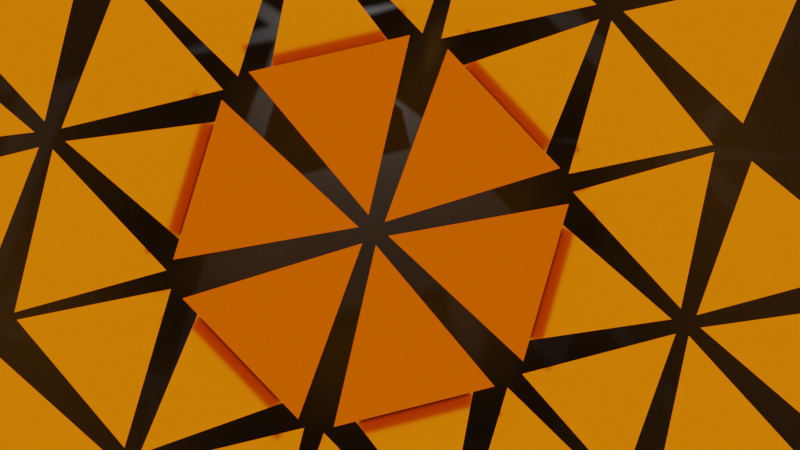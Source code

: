 # Source: Welcome_Screen.blend  (saved by Blender 2.82.7; exported with 4.5.12 LTS)
import bpy
from mathutils import Matrix  # noqa: F401  (used for matrix-valued properties, if any)

bpy.ops.wm.read_factory_settings(use_empty=True)
scene = bpy.context.scene
scene.name = 'Scene'

# ---- collections
col_collection = bpy.data.collections.new('Collection'); scene.collection.children.link(col_collection)

# ---- materials (node trees are filled in below, after node groups)
mat_material_105 = bpy.data.materials.new('Material.105')
mat_ring_1 = bpy.data.materials.new('Ring 1')
mat_emission = bpy.data.materials.new('Emission')
mat_sphere_mat_005 = bpy.data.materials.new('Sphere Mat.005')

# ---- material node trees
mat_material_105.use_nodes = True; mat_material_105.node_tree.nodes.clear()
_N = mat_material_105.node_tree.nodes; _L = mat_material_105.node_tree.links
n0 = _N.new('ShaderNodeOutputMaterial'); n0.name = 'Material Output'; n0.location = (300, 300)
n1 = _N.new('ShaderNodeBsdfPrincipled'); n1.name = 'Principled BSDF'; n1.location = (10, 300)
n1.distribution = 'GGX'
n1.subsurface_method = 'BURLEY'
n1.inputs[0].default_value = (0.01521, 0.01521, 0.01521, 1.0)
n1.inputs[3].default_value = 1.45
n1.inputs[27].default_value = (0.0, 0.0, 0.0, 1.0)
n1.inputs[28].default_value = 1.0
_L.new(n1.outputs[0], n0.inputs[0])
n0.is_active_output = True
mat_ring_1.use_nodes = True; mat_ring_1.node_tree.nodes.clear()
_N = mat_ring_1.node_tree.nodes; _L = mat_ring_1.node_tree.links
n0 = _N.new('ShaderNodeBsdfAnisotropic'); n0.name = 'Glossy BSDF'; n0.location = (-86, 301)
n0.distribution = 'GGX'
n0.inputs[0].default_value = (0.5972, 0.2918, 0.05613, 1.0)
n0.inputs[1].default_value = 0.1
n1 = _N.new('ShaderNodeOutputMaterial'); n1.name = 'Material Output'; n1.location = (300, 300)
_L.new(n0.outputs[0], n1.inputs[0])
n1.is_active_output = True
mat_emission.use_nodes = True; mat_emission.node_tree.nodes.clear()
_N = mat_emission.node_tree.nodes; _L = mat_emission.node_tree.links
n0 = _N.new('ShaderNodeOutputMaterial'); n0.name = 'Material Output'; n0.location = (300, 300)
n1 = _N.new('ShaderNodeEmission'); n1.name = 'Emission'; n1.location = (100, 293)
n1.inputs[0].default_value = (0.2395, 0.0977, 0.004093, 1.0)
n1.inputs[1].default_value = 6.0
_L.new(n1.outputs[0], n0.inputs[0])
n0.is_active_output = True
mat_sphere_mat_005.use_nodes = True; mat_sphere_mat_005.node_tree.nodes.clear()
_N = mat_sphere_mat_005.node_tree.nodes; _L = mat_sphere_mat_005.node_tree.links
n0 = _N.new('ShaderNodeBsdfAnisotropic'); n0.name = 'Glossy BSDF'; n0.location = (-86, 301)
n0.distribution = 'GGX'
n0.inputs[0].default_value = (0.4793, 0.159, 0.002125, 1.0)
n0.inputs[1].default_value = 0.1
n1 = _N.new('ShaderNodeOutputMaterial'); n1.name = 'Material Output'; n1.location = (300, 300)
_L.new(n0.outputs[0], n1.inputs[0])
n1.is_active_output = True

# ---- world
world_world = bpy.data.worlds.new('World'); scene.world = world_world
world_world.use_nodes = True; world_world.node_tree.nodes.clear()
_N = world_world.node_tree.nodes; _L = world_world.node_tree.links
n0 = _N.new('ShaderNodeOutputWorld'); n0.name = 'World Output'; n0.location = (300, 300)
n1 = _N.new('ShaderNodeBackground'); n1.name = 'Background'; n1.location = (10, 300)
n1.inputs[0].default_value = (0.05088, 0.05088, 0.05088, 1.0)
_L.new(n1.outputs[0], n0.inputs[0])
n0.is_active_output = True
world_world.color = (0.05088, 0.05088, 0.05088)
world_world.use_sun_shadow = False
world_world.sun_shadow_jitter_overblur = 0.0

# ---- cameras
cam_camera = bpy.data.cameras.new('Camera')
cam_camera.clip_end = 100.0
cam_camera.lens = 30.56
cam_camera.ortho_scale = 7.314

# ---- lights
light_light = bpy.data.lights.new('Light', 'POINT')
light_light.transmission_factor = 0.0
light_light.energy = 1000.0
light_light.shadow_soft_size = 0.1
light_light.shadow_maximum_resolution = 0.006
light_light.use_absolute_resolution = True

# ---- meshes
me_plane = bpy.data.meshes.new('Plane')
me_plane.from_pydata([(-1.0, -1.0, 0.0), (1.0, -1.0, 0.0), (-1.0, 1.0, 0.0), (1.0, 1.0, 0.0)], [], [(0, 1, 3, 2)])
_uv = me_plane.uv_layers.new(name='UVMap')
_uv.uv.foreach_set('vector', [0.0, 0.0, 1.0, 0.0, 1.0, 1.0, 0.0, 1.0])
me_plane.materials.append(mat_material_105)
me_plane.use_remesh_fix_poles = True
me_plane.use_remesh_preserve_attributes = False
me_plane.use_mirror_vertex_groups = False
me_plane.update()
me_cube_025 = bpy.data.meshes.new('Cube.025')
me_cube_025.from_pydata([(-0.2376, -1.0, -2.146), (0.03315, 0.0, -0.146), (-0.2376, 1.0, -2.146), (0.03315, 0.0, -0.146), (0.3039, -1.0, -2.146), (0.03315, 0.0, -0.146), (0.3039, 1.0, -2.146), (0.03315, 0.0, -0.146), (0.03315, 0.0, -0.146), (-0.2376, 1.0, -2.146), (0.3039, 1.0, -2.146), (0.03315, 0.0, -0.146), (0.3039, -1.0, -2.146), (0.03315, 0.0, -0.146), (-0.2376, -1.0, 2.241), (-0.2376, 1.0, 2.241), (0.03315, 8.568e-08, 0.2407), (0.03315, 8.568e-08, 0.2407), (0.3039, -1.0, 2.241), (0.03315, 8.568e-08, 0.2407), (0.3039, 1.0, 2.241), (0.03315, 8.568e-08, 0.2407), (-0.2376, 2.41, -0.2049), (-0.2376, 1.41, -1.937), (0.03315, 0.1782, -0.07097), (0.03315, 0.1782, -0.07097), (0.3039, 2.41, -0.2049), (0.3039, 1.41, -1.937), (0.03315, 0.1782, -0.07097), (0.3039, 1.41, -1.937), (0.03315, 0.1782, -0.07097), (0.03315, 0.1782, -0.07097), (0.3039, 2.41, -0.2049), (0.03315, 0.1782, -0.07097), (-0.2376, 2.41, -0.2049), (0.03315, 0.1782, -0.07097), (-0.2376, -2.389, 0.2563), (-0.2376, -1.389, 1.988), (0.03315, -0.1567, 0.1224), (0.03315, -0.1567, 0.1224), (0.3039, -2.389, 0.2563), (0.03315, -0.1567, 0.1224), (0.3039, -1.389, 1.988), (0.03315, -0.1567, 0.1224), (-0.2376, -1.39, -1.951), (-0.2376, -2.39, -0.219), (0.03315, -0.158, -0.085), (0.03315, -0.158, -0.085), (0.3039, -1.39, -1.951), (0.3039, -2.39, -0.219), (0.03315, -0.158, -0.085), (0.3039, -2.39, -0.219), (0.03315, -0.158, -0.085), (0.03315, -0.158, -0.085), (0.3039, -1.39, -1.951), (0.03315, -0.158, -0.085), (-0.2376, -1.39, -1.951), (0.03315, -0.158, -0.085), (-0.2376, 1.409, 1.974), (-0.2376, 2.409, 0.2423), (0.03315, 0.1768, 0.1083), (0.03315, 0.1768, 0.1083), (0.3039, 1.409, 1.974), (0.03315, 0.1768, 0.1083), (0.3039, 2.409, 0.2423), (0.03315, 0.1768, 0.1083)], [], [(0, 1, 3, 2), (4, 5, 1, 0), (2, 6, 4, 0), (6, 10, 12, 4), (4, 12, 13, 5), (5, 13, 7, 1), (1, 7, 8, 3), (2, 9, 10, 6), (3, 8, 9, 2), (9, 8, 11, 10), (10, 11, 13, 12), (11, 8, 7, 13), (15, 14, 17, 16), (14, 18, 19, 17), (18, 20, 21, 19), (20, 15, 16, 21), (14, 15, 20, 18), (19, 21, 16, 17), (23, 24, 25, 22), (27, 28, 24, 23), (22, 26, 27, 23), (26, 32, 29, 27), (27, 29, 30, 28), (28, 30, 31, 24), (24, 31, 33, 25), (22, 34, 32, 26), (25, 33, 34, 22), (34, 33, 35, 32), (32, 35, 30, 29), (35, 33, 31, 30), (37, 36, 39, 38), (36, 40, 41, 39), (40, 42, 43, 41), (42, 37, 38, 43), (36, 37, 42, 40), (41, 43, 38, 39), (45, 44, 47, 46), (49, 45, 46, 50), (44, 45, 49, 48), (48, 49, 51, 54), (49, 50, 52, 51), (50, 46, 53, 52), (46, 47, 55, 53), (44, 48, 54, 56), (47, 44, 56, 55), (56, 54, 57, 55), (54, 51, 52, 57), (57, 52, 53, 55), (59, 60, 61, 58), (58, 61, 63, 62), (62, 63, 65, 64), (64, 65, 60, 59), (58, 62, 64, 59), (63, 61, 60, 65)])
_uv = me_cube_025.uv_layers.new(name='UVMap')
_uv.uv.foreach_set('vector', [0.375, 0.0, 0.625, 0.0, 0.625, 0.25, 0.375, 0.25, 0.375, 0.75, 0.625, 0.75, 0.625, 1.0, 0.375, 1.0, 0.125, 0.5, 0.375, 0.5, 0.375, 0.75, 0.125, 0.75, 0.375, 0.5, 0.375, 0.5, 0.375, 0.75, 0.375, 0.75, 0.375, 0.75, 0.375, 0.75, 0.625, 0.75, 0.625, 0.75, 0.625, 0.75, 0.625, 0.75, 0.625, 1.0, 0.625, 1.0, 0.625, 0.0, 0.625, 0.0, 0.625, 0.25, 0.625, 0.25, 0.125, 0.5, 0.125, 0.5, 0.375, 0.5, 0.375, 0.5, 0.625, 0.25, 0.625, 0.25, 0.375, 0.25, 0.375, 0.25, 0.375, 0.25, 0.625, 0.25, 0.625, 0.5, 0.375, 0.5, 0.375, 0.5, 0.625, 0.5, 0.625, 0.75, 0.375, 0.75, 0.625, 0.5, 0.875, 0.5, 0.875, 0.75, 0.625, 0.75, 0.375, 0.0, 0.375, 0.25, 0.625, 0.25, 0.625, 0.0, 0.375, 0.25, 0.375, 0.5, 0.625, 0.5, 0.625, 0.25, 0.375, 0.5, 0.375, 0.75, 0.625, 0.75, 0.625, 0.5, 0.375, 0.75, 0.375, 1.0, 0.625, 1.0, 0.625, 0.75, 0.125, 0.5, 0.125, 0.75, 0.375, 0.75, 0.375, 0.5, 0.625, 0.5, 0.625, 0.75, 0.875, 0.75, 0.875, 0.5, 0.375, 0.0, 0.625, 0.0, 0.625, 0.25, 0.375, 0.25, 0.375, 0.75, 0.625, 0.75, 0.625, 1.0, 0.375, 1.0, 0.125, 0.5, 0.375, 0.5, 0.375, 0.75, 0.125, 0.75, 0.375, 0.5, 0.375, 0.5, 0.375, 0.75, 0.375, 0.75, 0.375, 0.75, 0.375, 0.75, 0.625, 0.75, 0.625, 0.75, 0.625, 0.75, 0.625, 0.75, 0.625, 1.0, 0.625, 1.0, 0.625, 0.0, 0.625, 0.0, 0.625, 0.25, 0.625, 0.25, 0.125, 0.5, 0.125, 0.5, 0.375, 0.5, 0.375, 0.5, 0.625, 0.25, 0.625, 0.25, 0.375, 0.25, 0.375, 0.25, 0.375, 0.25, 0.625, 0.25, 0.625, 0.5, 0.375, 0.5, 0.375, 0.5, 0.625, 0.5, 0.625, 0.75, 0.375, 0.75, 0.625, 0.5, 0.875, 0.5, 0.875, 0.75, 0.625, 0.75, 0.375, 0.0, 0.375, 0.25, 0.625, 0.25, 0.625, 0.0, 0.375, 0.25, 0.375, 0.5, 0.625, 0.5, 0.625, 0.25, 0.375, 0.5, 0.375, 0.75, 0.625, 0.75, 0.625, 0.5, 0.375, 0.75, 0.375, 1.0, 0.625, 1.0, 0.625, 0.75, 0.125, 0.5, 0.125, 0.75, 0.375, 0.75, 0.375, 0.5, 0.625, 0.5, 0.625, 0.75, 0.875, 0.75, 0.875, 0.5, 0.375, 0.0, 0.375, 0.25, 0.625, 0.25, 0.625, 0.0, 0.375, 0.75, 0.375, 1.0, 0.625, 1.0, 0.625, 0.75, 0.125, 0.5, 0.125, 0.75, 0.375, 0.75, 0.375, 0.5, 0.375, 0.5, 0.375, 0.75, 0.375, 0.75, 0.375, 0.5, 0.375, 0.75, 0.625, 0.75, 0.625, 0.75, 0.375, 0.75, 0.625, 0.75, 0.625, 1.0, 0.625, 1.0, 0.625, 0.75, 0.625, 0.0, 0.625, 0.25, 0.625, 0.25, 0.625, 0.0, 0.125, 0.5, 0.375, 0.5, 0.375, 0.5, 0.125, 0.5, 0.625, 0.25, 0.375, 0.25, 0.375, 0.25, 0.625, 0.25, 0.375, 0.25, 0.375, 0.5, 0.625, 0.5, 0.625, 0.25, 0.375, 0.5, 0.375, 0.75, 0.625, 0.75, 0.625, 0.5, 0.625, 0.5, 0.625, 0.75, 0.875, 0.75, 0.875, 0.5, 0.375, 0.0, 0.625, 0.0, 0.625, 0.25, 0.375, 0.25, 0.375, 0.25, 0.625, 0.25, 0.625, 0.5, 0.375, 0.5, 0.375, 0.5, 0.625, 0.5, 0.625, 0.75, 0.375, 0.75, 0.375, 0.75, 0.625, 0.75, 0.625, 1.0, 0.375, 1.0, 0.125, 0.5, 0.375, 0.5, 0.375, 0.75, 0.125, 0.75, 0.625, 0.5, 0.875, 0.5, 0.875, 0.75, 0.625, 0.75])
me_cube_025.materials.append(mat_ring_1)
me_cube_025.use_remesh_fix_poles = True
me_cube_025.use_remesh_preserve_attributes = False
me_cube_025.use_mirror_vertex_groups = False
me_cube_025.update()
me_plane_001 = bpy.data.meshes.new('Plane.001')
me_plane_001.from_pydata([(-1.0, -1.0, 0.0), (1.0, -1.0, 0.0), (-1.0, 1.0, 0.0), (1.0, 1.0, 0.0)], [], [(0, 1, 3, 2)])
_uv = me_plane_001.uv_layers.new(name='UVMap')
_uv.uv.foreach_set('vector', [0.0, 0.0, 1.0, 0.0, 1.0, 1.0, 0.0, 1.0])
me_plane_001.materials.append(mat_emission)
me_plane_001.use_remesh_fix_poles = True
me_plane_001.use_remesh_preserve_attributes = False
me_plane_001.use_mirror_vertex_groups = False
me_plane_001.update()
me_cube_026 = bpy.data.meshes.new('Cube.026')
me_cube_026.from_pydata([(-0.2376, -1.0, -2.146), (0.03315, 0.0, -0.146), (-0.2376, 1.0, -2.146), (0.03315, 0.0, -0.146), (0.3039, -1.0, -2.146), (0.03315, 0.0, -0.146), (0.3039, 1.0, -2.146), (0.03315, 0.0, -0.146), (0.03315, 0.0, -0.146), (-0.2376, 1.0, -2.146), (0.3039, 1.0, -2.146), (0.03315, 0.0, -0.146), (0.3039, -1.0, -2.146), (0.03315, 0.0, -0.146), (-0.2376, -1.0, 2.241), (-0.2376, 1.0, 2.241), (0.03315, 8.568e-08, 0.2407), (0.03315, 8.568e-08, 0.2407), (0.3039, -1.0, 2.241), (0.03315, 8.568e-08, 0.2407), (0.3039, 1.0, 2.241), (0.03315, 8.568e-08, 0.2407), (-0.2376, 2.41, -0.2049), (-0.2376, 1.41, -1.937), (0.03315, 0.1782, -0.07097), (0.03315, 0.1782, -0.07097), (0.3039, 2.41, -0.2049), (0.3039, 1.41, -1.937), (0.03315, 0.1782, -0.07097), (0.3039, 1.41, -1.937), (0.03315, 0.1782, -0.07097), (0.03315, 0.1782, -0.07097), (0.3039, 2.41, -0.2049), (0.03315, 0.1782, -0.07097), (-0.2376, 2.41, -0.2049), (0.03315, 0.1782, -0.07097), (-0.2376, -2.389, 0.2563), (-0.2376, -1.389, 1.988), (0.03315, -0.1567, 0.1224), (0.03315, -0.1567, 0.1224), (0.3039, -2.389, 0.2563), (0.03315, -0.1567, 0.1224), (0.3039, -1.389, 1.988), (0.03315, -0.1567, 0.1224), (-0.2376, -1.39, -1.951), (-0.2376, -2.39, -0.219), (0.03315, -0.158, -0.085), (0.03315, -0.158, -0.085), (0.3039, -1.39, -1.951), (0.3039, -2.39, -0.219), (0.03315, -0.158, -0.085), (0.3039, -2.39, -0.219), (0.03315, -0.158, -0.085), (0.03315, -0.158, -0.085), (0.3039, -1.39, -1.951), (0.03315, -0.158, -0.085), (-0.2376, -1.39, -1.951), (0.03315, -0.158, -0.085), (-0.2376, 1.409, 1.974), (-0.2376, 2.409, 0.2423), (0.03315, 0.1768, 0.1083), (0.03315, 0.1768, 0.1083), (0.3039, 1.409, 1.974), (0.03315, 0.1768, 0.1083), (0.3039, 2.409, 0.2423), (0.03315, 0.1768, 0.1083)], [], [(0, 1, 3, 2), (4, 5, 1, 0), (2, 6, 4, 0), (6, 10, 12, 4), (4, 12, 13, 5), (5, 13, 7, 1), (1, 7, 8, 3), (2, 9, 10, 6), (3, 8, 9, 2), (9, 8, 11, 10), (10, 11, 13, 12), (11, 8, 7, 13), (15, 14, 17, 16), (14, 18, 19, 17), (18, 20, 21, 19), (20, 15, 16, 21), (14, 15, 20, 18), (19, 21, 16, 17), (23, 24, 25, 22), (27, 28, 24, 23), (22, 26, 27, 23), (26, 32, 29, 27), (27, 29, 30, 28), (28, 30, 31, 24), (24, 31, 33, 25), (22, 34, 32, 26), (25, 33, 34, 22), (34, 33, 35, 32), (32, 35, 30, 29), (35, 33, 31, 30), (37, 36, 39, 38), (36, 40, 41, 39), (40, 42, 43, 41), (42, 37, 38, 43), (36, 37, 42, 40), (41, 43, 38, 39), (45, 44, 47, 46), (49, 45, 46, 50), (44, 45, 49, 48), (48, 49, 51, 54), (49, 50, 52, 51), (50, 46, 53, 52), (46, 47, 55, 53), (44, 48, 54, 56), (47, 44, 56, 55), (56, 54, 57, 55), (54, 51, 52, 57), (57, 52, 53, 55), (59, 60, 61, 58), (58, 61, 63, 62), (62, 63, 65, 64), (64, 65, 60, 59), (58, 62, 64, 59), (63, 61, 60, 65)])
_uv = me_cube_026.uv_layers.new(name='UVMap')
_uv.uv.foreach_set('vector', [0.375, 0.0, 0.625, 0.0, 0.625, 0.25, 0.375, 0.25, 0.375, 0.75, 0.625, 0.75, 0.625, 1.0, 0.375, 1.0, 0.125, 0.5, 0.375, 0.5, 0.375, 0.75, 0.125, 0.75, 0.375, 0.5, 0.375, 0.5, 0.375, 0.75, 0.375, 0.75, 0.375, 0.75, 0.375, 0.75, 0.625, 0.75, 0.625, 0.75, 0.625, 0.75, 0.625, 0.75, 0.625, 1.0, 0.625, 1.0, 0.625, 0.0, 0.625, 0.0, 0.625, 0.25, 0.625, 0.25, 0.125, 0.5, 0.125, 0.5, 0.375, 0.5, 0.375, 0.5, 0.625, 0.25, 0.625, 0.25, 0.375, 0.25, 0.375, 0.25, 0.375, 0.25, 0.625, 0.25, 0.625, 0.5, 0.375, 0.5, 0.375, 0.5, 0.625, 0.5, 0.625, 0.75, 0.375, 0.75, 0.625, 0.5, 0.875, 0.5, 0.875, 0.75, 0.625, 0.75, 0.375, 0.0, 0.375, 0.25, 0.625, 0.25, 0.625, 0.0, 0.375, 0.25, 0.375, 0.5, 0.625, 0.5, 0.625, 0.25, 0.375, 0.5, 0.375, 0.75, 0.625, 0.75, 0.625, 0.5, 0.375, 0.75, 0.375, 1.0, 0.625, 1.0, 0.625, 0.75, 0.125, 0.5, 0.125, 0.75, 0.375, 0.75, 0.375, 0.5, 0.625, 0.5, 0.625, 0.75, 0.875, 0.75, 0.875, 0.5, 0.375, 0.0, 0.625, 0.0, 0.625, 0.25, 0.375, 0.25, 0.375, 0.75, 0.625, 0.75, 0.625, 1.0, 0.375, 1.0, 0.125, 0.5, 0.375, 0.5, 0.375, 0.75, 0.125, 0.75, 0.375, 0.5, 0.375, 0.5, 0.375, 0.75, 0.375, 0.75, 0.375, 0.75, 0.375, 0.75, 0.625, 0.75, 0.625, 0.75, 0.625, 0.75, 0.625, 0.75, 0.625, 1.0, 0.625, 1.0, 0.625, 0.0, 0.625, 0.0, 0.625, 0.25, 0.625, 0.25, 0.125, 0.5, 0.125, 0.5, 0.375, 0.5, 0.375, 0.5, 0.625, 0.25, 0.625, 0.25, 0.375, 0.25, 0.375, 0.25, 0.375, 0.25, 0.625, 0.25, 0.625, 0.5, 0.375, 0.5, 0.375, 0.5, 0.625, 0.5, 0.625, 0.75, 0.375, 0.75, 0.625, 0.5, 0.875, 0.5, 0.875, 0.75, 0.625, 0.75, 0.375, 0.0, 0.375, 0.25, 0.625, 0.25, 0.625, 0.0, 0.375, 0.25, 0.375, 0.5, 0.625, 0.5, 0.625, 0.25, 0.375, 0.5, 0.375, 0.75, 0.625, 0.75, 0.625, 0.5, 0.375, 0.75, 0.375, 1.0, 0.625, 1.0, 0.625, 0.75, 0.125, 0.5, 0.125, 0.75, 0.375, 0.75, 0.375, 0.5, 0.625, 0.5, 0.625, 0.75, 0.875, 0.75, 0.875, 0.5, 0.375, 0.0, 0.375, 0.25, 0.625, 0.25, 0.625, 0.0, 0.375, 0.75, 0.375, 1.0, 0.625, 1.0, 0.625, 0.75, 0.125, 0.5, 0.125, 0.75, 0.375, 0.75, 0.375, 0.5, 0.375, 0.5, 0.375, 0.75, 0.375, 0.75, 0.375, 0.5, 0.375, 0.75, 0.625, 0.75, 0.625, 0.75, 0.375, 0.75, 0.625, 0.75, 0.625, 1.0, 0.625, 1.0, 0.625, 0.75, 0.625, 0.0, 0.625, 0.25, 0.625, 0.25, 0.625, 0.0, 0.125, 0.5, 0.375, 0.5, 0.375, 0.5, 0.125, 0.5, 0.625, 0.25, 0.375, 0.25, 0.375, 0.25, 0.625, 0.25, 0.375, 0.25, 0.375, 0.5, 0.625, 0.5, 0.625, 0.25, 0.375, 0.5, 0.375, 0.75, 0.625, 0.75, 0.625, 0.5, 0.625, 0.5, 0.625, 0.75, 0.875, 0.75, 0.875, 0.5, 0.375, 0.0, 0.625, 0.0, 0.625, 0.25, 0.375, 0.25, 0.375, 0.25, 0.625, 0.25, 0.625, 0.5, 0.375, 0.5, 0.375, 0.5, 0.625, 0.5, 0.625, 0.75, 0.375, 0.75, 0.375, 0.75, 0.625, 0.75, 0.625, 1.0, 0.375, 1.0, 0.125, 0.5, 0.375, 0.5, 0.375, 0.75, 0.125, 0.75, 0.625, 0.5, 0.875, 0.5, 0.875, 0.75, 0.625, 0.75])
me_cube_026.materials.append(mat_ring_1)
me_cube_026.use_remesh_fix_poles = True
me_cube_026.use_remesh_preserve_attributes = False
me_cube_026.use_mirror_vertex_groups = False
me_cube_026.update()
me_cube_027 = bpy.data.meshes.new('Cube.027')
me_cube_027.from_pydata([(-0.2376, -1.0, -2.146), (0.03315, 0.0, -0.146), (-0.2376, 1.0, -2.146), (0.03315, 0.0, -0.146), (0.3039, -1.0, -2.146), (0.03315, 0.0, -0.146), (0.3039, 1.0, -2.146), (0.03315, 0.0, -0.146), (0.03315, 0.0, -0.146), (-0.2376, 1.0, -2.146), (0.3039, 1.0, -2.146), (0.03315, 0.0, -0.146), (0.3039, -1.0, -2.146), (0.03315, 0.0, -0.146), (-0.2376, -1.0, 2.241), (-0.2376, 1.0, 2.241), (0.03315, 8.568e-08, 0.2407), (0.03315, 8.568e-08, 0.2407), (0.3039, -1.0, 2.241), (0.03315, 8.568e-08, 0.2407), (0.3039, 1.0, 2.241), (0.03315, 8.568e-08, 0.2407), (-0.2376, 2.41, -0.2049), (-0.2376, 1.41, -1.937), (0.03315, 0.1782, -0.07097), (0.03315, 0.1782, -0.07097), (0.3039, 2.41, -0.2049), (0.3039, 1.41, -1.937), (0.03315, 0.1782, -0.07097), (0.3039, 1.41, -1.937), (0.03315, 0.1782, -0.07097), (0.03315, 0.1782, -0.07097), (0.3039, 2.41, -0.2049), (0.03315, 0.1782, -0.07097), (-0.2376, 2.41, -0.2049), (0.03315, 0.1782, -0.07097), (-0.2376, -2.389, 0.2563), (-0.2376, -1.389, 1.988), (0.03315, -0.1567, 0.1224), (0.03315, -0.1567, 0.1224), (0.3039, -2.389, 0.2563), (0.03315, -0.1567, 0.1224), (0.3039, -1.389, 1.988), (0.03315, -0.1567, 0.1224), (-0.2376, -1.39, -1.951), (-0.2376, -2.39, -0.219), (0.03315, -0.158, -0.085), (0.03315, -0.158, -0.085), (0.3039, -1.39, -1.951), (0.3039, -2.39, -0.219), (0.03315, -0.158, -0.085), (0.3039, -2.39, -0.219), (0.03315, -0.158, -0.085), (0.03315, -0.158, -0.085), (0.3039, -1.39, -1.951), (0.03315, -0.158, -0.085), (-0.2376, -1.39, -1.951), (0.03315, -0.158, -0.085), (-0.2376, 1.409, 1.974), (-0.2376, 2.409, 0.2423), (0.03315, 0.1768, 0.1083), (0.03315, 0.1768, 0.1083), (0.3039, 1.409, 1.974), (0.03315, 0.1768, 0.1083), (0.3039, 2.409, 0.2423), (0.03315, 0.1768, 0.1083)], [], [(0, 1, 3, 2), (4, 5, 1, 0), (2, 6, 4, 0), (6, 10, 12, 4), (4, 12, 13, 5), (5, 13, 7, 1), (1, 7, 8, 3), (2, 9, 10, 6), (3, 8, 9, 2), (9, 8, 11, 10), (10, 11, 13, 12), (11, 8, 7, 13), (15, 14, 17, 16), (14, 18, 19, 17), (18, 20, 21, 19), (20, 15, 16, 21), (14, 15, 20, 18), (19, 21, 16, 17), (23, 24, 25, 22), (27, 28, 24, 23), (22, 26, 27, 23), (26, 32, 29, 27), (27, 29, 30, 28), (28, 30, 31, 24), (24, 31, 33, 25), (22, 34, 32, 26), (25, 33, 34, 22), (34, 33, 35, 32), (32, 35, 30, 29), (35, 33, 31, 30), (37, 36, 39, 38), (36, 40, 41, 39), (40, 42, 43, 41), (42, 37, 38, 43), (36, 37, 42, 40), (41, 43, 38, 39), (45, 44, 47, 46), (49, 45, 46, 50), (44, 45, 49, 48), (48, 49, 51, 54), (49, 50, 52, 51), (50, 46, 53, 52), (46, 47, 55, 53), (44, 48, 54, 56), (47, 44, 56, 55), (56, 54, 57, 55), (54, 51, 52, 57), (57, 52, 53, 55), (59, 60, 61, 58), (58, 61, 63, 62), (62, 63, 65, 64), (64, 65, 60, 59), (58, 62, 64, 59), (63, 61, 60, 65)])
_uv = me_cube_027.uv_layers.new(name='UVMap')
_uv.uv.foreach_set('vector', [0.375, 0.0, 0.625, 0.0, 0.625, 0.25, 0.375, 0.25, 0.375, 0.75, 0.625, 0.75, 0.625, 1.0, 0.375, 1.0, 0.125, 0.5, 0.375, 0.5, 0.375, 0.75, 0.125, 0.75, 0.375, 0.5, 0.375, 0.5, 0.375, 0.75, 0.375, 0.75, 0.375, 0.75, 0.375, 0.75, 0.625, 0.75, 0.625, 0.75, 0.625, 0.75, 0.625, 0.75, 0.625, 1.0, 0.625, 1.0, 0.625, 0.0, 0.625, 0.0, 0.625, 0.25, 0.625, 0.25, 0.125, 0.5, 0.125, 0.5, 0.375, 0.5, 0.375, 0.5, 0.625, 0.25, 0.625, 0.25, 0.375, 0.25, 0.375, 0.25, 0.375, 0.25, 0.625, 0.25, 0.625, 0.5, 0.375, 0.5, 0.375, 0.5, 0.625, 0.5, 0.625, 0.75, 0.375, 0.75, 0.625, 0.5, 0.875, 0.5, 0.875, 0.75, 0.625, 0.75, 0.375, 0.0, 0.375, 0.25, 0.625, 0.25, 0.625, 0.0, 0.375, 0.25, 0.375, 0.5, 0.625, 0.5, 0.625, 0.25, 0.375, 0.5, 0.375, 0.75, 0.625, 0.75, 0.625, 0.5, 0.375, 0.75, 0.375, 1.0, 0.625, 1.0, 0.625, 0.75, 0.125, 0.5, 0.125, 0.75, 0.375, 0.75, 0.375, 0.5, 0.625, 0.5, 0.625, 0.75, 0.875, 0.75, 0.875, 0.5, 0.375, 0.0, 0.625, 0.0, 0.625, 0.25, 0.375, 0.25, 0.375, 0.75, 0.625, 0.75, 0.625, 1.0, 0.375, 1.0, 0.125, 0.5, 0.375, 0.5, 0.375, 0.75, 0.125, 0.75, 0.375, 0.5, 0.375, 0.5, 0.375, 0.75, 0.375, 0.75, 0.375, 0.75, 0.375, 0.75, 0.625, 0.75, 0.625, 0.75, 0.625, 0.75, 0.625, 0.75, 0.625, 1.0, 0.625, 1.0, 0.625, 0.0, 0.625, 0.0, 0.625, 0.25, 0.625, 0.25, 0.125, 0.5, 0.125, 0.5, 0.375, 0.5, 0.375, 0.5, 0.625, 0.25, 0.625, 0.25, 0.375, 0.25, 0.375, 0.25, 0.375, 0.25, 0.625, 0.25, 0.625, 0.5, 0.375, 0.5, 0.375, 0.5, 0.625, 0.5, 0.625, 0.75, 0.375, 0.75, 0.625, 0.5, 0.875, 0.5, 0.875, 0.75, 0.625, 0.75, 0.375, 0.0, 0.375, 0.25, 0.625, 0.25, 0.625, 0.0, 0.375, 0.25, 0.375, 0.5, 0.625, 0.5, 0.625, 0.25, 0.375, 0.5, 0.375, 0.75, 0.625, 0.75, 0.625, 0.5, 0.375, 0.75, 0.375, 1.0, 0.625, 1.0, 0.625, 0.75, 0.125, 0.5, 0.125, 0.75, 0.375, 0.75, 0.375, 0.5, 0.625, 0.5, 0.625, 0.75, 0.875, 0.75, 0.875, 0.5, 0.375, 0.0, 0.375, 0.25, 0.625, 0.25, 0.625, 0.0, 0.375, 0.75, 0.375, 1.0, 0.625, 1.0, 0.625, 0.75, 0.125, 0.5, 0.125, 0.75, 0.375, 0.75, 0.375, 0.5, 0.375, 0.5, 0.375, 0.75, 0.375, 0.75, 0.375, 0.5, 0.375, 0.75, 0.625, 0.75, 0.625, 0.75, 0.375, 0.75, 0.625, 0.75, 0.625, 1.0, 0.625, 1.0, 0.625, 0.75, 0.625, 0.0, 0.625, 0.25, 0.625, 0.25, 0.625, 0.0, 0.125, 0.5, 0.375, 0.5, 0.375, 0.5, 0.125, 0.5, 0.625, 0.25, 0.375, 0.25, 0.375, 0.25, 0.625, 0.25, 0.375, 0.25, 0.375, 0.5, 0.625, 0.5, 0.625, 0.25, 0.375, 0.5, 0.375, 0.75, 0.625, 0.75, 0.625, 0.5, 0.625, 0.5, 0.625, 0.75, 0.875, 0.75, 0.875, 0.5, 0.375, 0.0, 0.625, 0.0, 0.625, 0.25, 0.375, 0.25, 0.375, 0.25, 0.625, 0.25, 0.625, 0.5, 0.375, 0.5, 0.375, 0.5, 0.625, 0.5, 0.625, 0.75, 0.375, 0.75, 0.375, 0.75, 0.625, 0.75, 0.625, 1.0, 0.375, 1.0, 0.125, 0.5, 0.375, 0.5, 0.375, 0.75, 0.125, 0.75, 0.625, 0.5, 0.875, 0.5, 0.875, 0.75, 0.625, 0.75])
me_cube_027.materials.append(mat_ring_1)
me_cube_027.use_remesh_fix_poles = True
me_cube_027.use_remesh_preserve_attributes = False
me_cube_027.use_mirror_vertex_groups = False
me_cube_027.update()
me_cube_028 = bpy.data.meshes.new('Cube.028')
me_cube_028.from_pydata([(-0.2376, -1.0, -2.146), (0.03315, 0.0, -0.146), (-0.2376, 1.0, -2.146), (0.03315, 0.0, -0.146), (0.3039, -1.0, -2.146), (0.03315, 0.0, -0.146), (0.3039, 1.0, -2.146), (0.03315, 0.0, -0.146), (0.03315, 0.0, -0.146), (-0.2376, 1.0, -2.146), (0.3039, 1.0, -2.146), (0.03315, 0.0, -0.146), (0.3039, -1.0, -2.146), (0.03315, 0.0, -0.146), (-0.2376, -1.0, 2.241), (-0.2376, 1.0, 2.241), (0.03315, 8.568e-08, 0.2407), (0.03315, 8.568e-08, 0.2407), (0.3039, -1.0, 2.241), (0.03315, 8.568e-08, 0.2407), (0.3039, 1.0, 2.241), (0.03315, 8.568e-08, 0.2407), (-0.2376, 2.41, -0.2049), (-0.2376, 1.41, -1.937), (0.03315, 0.1782, -0.07097), (0.03315, 0.1782, -0.07097), (0.3039, 2.41, -0.2049), (0.3039, 1.41, -1.937), (0.03315, 0.1782, -0.07097), (0.3039, 1.41, -1.937), (0.03315, 0.1782, -0.07097), (0.03315, 0.1782, -0.07097), (0.3039, 2.41, -0.2049), (0.03315, 0.1782, -0.07097), (-0.2376, 2.41, -0.2049), (0.03315, 0.1782, -0.07097), (-0.2376, -2.389, 0.2563), (-0.2376, -1.389, 1.988), (0.03315, -0.1567, 0.1224), (0.03315, -0.1567, 0.1224), (0.3039, -2.389, 0.2563), (0.03315, -0.1567, 0.1224), (0.3039, -1.389, 1.988), (0.03315, -0.1567, 0.1224), (-0.2376, -1.39, -1.951), (-0.2376, -2.39, -0.219), (0.03315, -0.158, -0.085), (0.03315, -0.158, -0.085), (0.3039, -1.39, -1.951), (0.3039, -2.39, -0.219), (0.03315, -0.158, -0.085), (0.3039, -2.39, -0.219), (0.03315, -0.158, -0.085), (0.03315, -0.158, -0.085), (0.3039, -1.39, -1.951), (0.03315, -0.158, -0.085), (-0.2376, -1.39, -1.951), (0.03315, -0.158, -0.085), (-0.2376, 1.409, 1.974), (-0.2376, 2.409, 0.2423), (0.03315, 0.1768, 0.1083), (0.03315, 0.1768, 0.1083), (0.3039, 1.409, 1.974), (0.03315, 0.1768, 0.1083), (0.3039, 2.409, 0.2423), (0.03315, 0.1768, 0.1083)], [], [(0, 1, 3, 2), (4, 5, 1, 0), (2, 6, 4, 0), (6, 10, 12, 4), (4, 12, 13, 5), (5, 13, 7, 1), (1, 7, 8, 3), (2, 9, 10, 6), (3, 8, 9, 2), (9, 8, 11, 10), (10, 11, 13, 12), (11, 8, 7, 13), (15, 14, 17, 16), (14, 18, 19, 17), (18, 20, 21, 19), (20, 15, 16, 21), (14, 15, 20, 18), (19, 21, 16, 17), (23, 24, 25, 22), (27, 28, 24, 23), (22, 26, 27, 23), (26, 32, 29, 27), (27, 29, 30, 28), (28, 30, 31, 24), (24, 31, 33, 25), (22, 34, 32, 26), (25, 33, 34, 22), (34, 33, 35, 32), (32, 35, 30, 29), (35, 33, 31, 30), (37, 36, 39, 38), (36, 40, 41, 39), (40, 42, 43, 41), (42, 37, 38, 43), (36, 37, 42, 40), (41, 43, 38, 39), (45, 44, 47, 46), (49, 45, 46, 50), (44, 45, 49, 48), (48, 49, 51, 54), (49, 50, 52, 51), (50, 46, 53, 52), (46, 47, 55, 53), (44, 48, 54, 56), (47, 44, 56, 55), (56, 54, 57, 55), (54, 51, 52, 57), (57, 52, 53, 55), (59, 60, 61, 58), (58, 61, 63, 62), (62, 63, 65, 64), (64, 65, 60, 59), (58, 62, 64, 59), (63, 61, 60, 65)])
_uv = me_cube_028.uv_layers.new(name='UVMap')
_uv.uv.foreach_set('vector', [0.375, 0.0, 0.625, 0.0, 0.625, 0.25, 0.375, 0.25, 0.375, 0.75, 0.625, 0.75, 0.625, 1.0, 0.375, 1.0, 0.125, 0.5, 0.375, 0.5, 0.375, 0.75, 0.125, 0.75, 0.375, 0.5, 0.375, 0.5, 0.375, 0.75, 0.375, 0.75, 0.375, 0.75, 0.375, 0.75, 0.625, 0.75, 0.625, 0.75, 0.625, 0.75, 0.625, 0.75, 0.625, 1.0, 0.625, 1.0, 0.625, 0.0, 0.625, 0.0, 0.625, 0.25, 0.625, 0.25, 0.125, 0.5, 0.125, 0.5, 0.375, 0.5, 0.375, 0.5, 0.625, 0.25, 0.625, 0.25, 0.375, 0.25, 0.375, 0.25, 0.375, 0.25, 0.625, 0.25, 0.625, 0.5, 0.375, 0.5, 0.375, 0.5, 0.625, 0.5, 0.625, 0.75, 0.375, 0.75, 0.625, 0.5, 0.875, 0.5, 0.875, 0.75, 0.625, 0.75, 0.375, 0.0, 0.375, 0.25, 0.625, 0.25, 0.625, 0.0, 0.375, 0.25, 0.375, 0.5, 0.625, 0.5, 0.625, 0.25, 0.375, 0.5, 0.375, 0.75, 0.625, 0.75, 0.625, 0.5, 0.375, 0.75, 0.375, 1.0, 0.625, 1.0, 0.625, 0.75, 0.125, 0.5, 0.125, 0.75, 0.375, 0.75, 0.375, 0.5, 0.625, 0.5, 0.625, 0.75, 0.875, 0.75, 0.875, 0.5, 0.375, 0.0, 0.625, 0.0, 0.625, 0.25, 0.375, 0.25, 0.375, 0.75, 0.625, 0.75, 0.625, 1.0, 0.375, 1.0, 0.125, 0.5, 0.375, 0.5, 0.375, 0.75, 0.125, 0.75, 0.375, 0.5, 0.375, 0.5, 0.375, 0.75, 0.375, 0.75, 0.375, 0.75, 0.375, 0.75, 0.625, 0.75, 0.625, 0.75, 0.625, 0.75, 0.625, 0.75, 0.625, 1.0, 0.625, 1.0, 0.625, 0.0, 0.625, 0.0, 0.625, 0.25, 0.625, 0.25, 0.125, 0.5, 0.125, 0.5, 0.375, 0.5, 0.375, 0.5, 0.625, 0.25, 0.625, 0.25, 0.375, 0.25, 0.375, 0.25, 0.375, 0.25, 0.625, 0.25, 0.625, 0.5, 0.375, 0.5, 0.375, 0.5, 0.625, 0.5, 0.625, 0.75, 0.375, 0.75, 0.625, 0.5, 0.875, 0.5, 0.875, 0.75, 0.625, 0.75, 0.375, 0.0, 0.375, 0.25, 0.625, 0.25, 0.625, 0.0, 0.375, 0.25, 0.375, 0.5, 0.625, 0.5, 0.625, 0.25, 0.375, 0.5, 0.375, 0.75, 0.625, 0.75, 0.625, 0.5, 0.375, 0.75, 0.375, 1.0, 0.625, 1.0, 0.625, 0.75, 0.125, 0.5, 0.125, 0.75, 0.375, 0.75, 0.375, 0.5, 0.625, 0.5, 0.625, 0.75, 0.875, 0.75, 0.875, 0.5, 0.375, 0.0, 0.375, 0.25, 0.625, 0.25, 0.625, 0.0, 0.375, 0.75, 0.375, 1.0, 0.625, 1.0, 0.625, 0.75, 0.125, 0.5, 0.125, 0.75, 0.375, 0.75, 0.375, 0.5, 0.375, 0.5, 0.375, 0.75, 0.375, 0.75, 0.375, 0.5, 0.375, 0.75, 0.625, 0.75, 0.625, 0.75, 0.375, 0.75, 0.625, 0.75, 0.625, 1.0, 0.625, 1.0, 0.625, 0.75, 0.625, 0.0, 0.625, 0.25, 0.625, 0.25, 0.625, 0.0, 0.125, 0.5, 0.375, 0.5, 0.375, 0.5, 0.125, 0.5, 0.625, 0.25, 0.375, 0.25, 0.375, 0.25, 0.625, 0.25, 0.375, 0.25, 0.375, 0.5, 0.625, 0.5, 0.625, 0.25, 0.375, 0.5, 0.375, 0.75, 0.625, 0.75, 0.625, 0.5, 0.625, 0.5, 0.625, 0.75, 0.875, 0.75, 0.875, 0.5, 0.375, 0.0, 0.625, 0.0, 0.625, 0.25, 0.375, 0.25, 0.375, 0.25, 0.625, 0.25, 0.625, 0.5, 0.375, 0.5, 0.375, 0.5, 0.625, 0.5, 0.625, 0.75, 0.375, 0.75, 0.375, 0.75, 0.625, 0.75, 0.625, 1.0, 0.375, 1.0, 0.125, 0.5, 0.375, 0.5, 0.375, 0.75, 0.125, 0.75, 0.625, 0.5, 0.875, 0.5, 0.875, 0.75, 0.625, 0.75])
me_cube_028.materials.append(mat_ring_1)
me_cube_028.use_remesh_fix_poles = True
me_cube_028.use_remesh_preserve_attributes = False
me_cube_028.use_mirror_vertex_groups = False
me_cube_028.update()
me_cube_029 = bpy.data.meshes.new('Cube.029')
me_cube_029.from_pydata([(-0.2376, -1.0, -2.146), (0.03315, 0.0, -0.146), (-0.2376, 1.0, -2.146), (0.03315, 0.0, -0.146), (0.3039, -1.0, -2.146), (0.03315, 0.0, -0.146), (0.3039, 1.0, -2.146), (0.03315, 0.0, -0.146), (0.03315, 0.0, -0.146), (-0.2376, 1.0, -2.146), (0.3039, 1.0, -2.146), (0.03315, 0.0, -0.146), (0.3039, -1.0, -2.146), (0.03315, 0.0, -0.146), (-0.2376, -1.0, 2.241), (-0.2376, 1.0, 2.241), (0.03315, 8.568e-08, 0.2407), (0.03315, 8.568e-08, 0.2407), (0.3039, -1.0, 2.241), (0.03315, 8.568e-08, 0.2407), (0.3039, 1.0, 2.241), (0.03315, 8.568e-08, 0.2407), (-0.2376, 2.41, -0.2049), (-0.2376, 1.41, -1.937), (0.03315, 0.1782, -0.07097), (0.03315, 0.1782, -0.07097), (0.3039, 2.41, -0.2049), (0.3039, 1.41, -1.937), (0.03315, 0.1782, -0.07097), (0.3039, 1.41, -1.937), (0.03315, 0.1782, -0.07097), (0.03315, 0.1782, -0.07097), (0.3039, 2.41, -0.2049), (0.03315, 0.1782, -0.07097), (-0.2376, 2.41, -0.2049), (0.03315, 0.1782, -0.07097), (-0.2376, -2.389, 0.2563), (-0.2376, -1.389, 1.988), (0.03315, -0.1567, 0.1224), (0.03315, -0.1567, 0.1224), (0.3039, -2.389, 0.2563), (0.03315, -0.1567, 0.1224), (0.3039, -1.389, 1.988), (0.03315, -0.1567, 0.1224), (-0.2376, -1.39, -1.951), (-0.2376, -2.39, -0.219), (0.03315, -0.158, -0.085), (0.03315, -0.158, -0.085), (0.3039, -1.39, -1.951), (0.3039, -2.39, -0.219), (0.03315, -0.158, -0.085), (0.3039, -2.39, -0.219), (0.03315, -0.158, -0.085), (0.03315, -0.158, -0.085), (0.3039, -1.39, -1.951), (0.03315, -0.158, -0.085), (-0.2376, -1.39, -1.951), (0.03315, -0.158, -0.085), (-0.2376, 1.409, 1.974), (-0.2376, 2.409, 0.2423), (0.03315, 0.1768, 0.1083), (0.03315, 0.1768, 0.1083), (0.3039, 1.409, 1.974), (0.03315, 0.1768, 0.1083), (0.3039, 2.409, 0.2423), (0.03315, 0.1768, 0.1083)], [], [(0, 1, 3, 2), (4, 5, 1, 0), (2, 6, 4, 0), (6, 10, 12, 4), (4, 12, 13, 5), (5, 13, 7, 1), (1, 7, 8, 3), (2, 9, 10, 6), (3, 8, 9, 2), (9, 8, 11, 10), (10, 11, 13, 12), (11, 8, 7, 13), (15, 14, 17, 16), (14, 18, 19, 17), (18, 20, 21, 19), (20, 15, 16, 21), (14, 15, 20, 18), (19, 21, 16, 17), (23, 24, 25, 22), (27, 28, 24, 23), (22, 26, 27, 23), (26, 32, 29, 27), (27, 29, 30, 28), (28, 30, 31, 24), (24, 31, 33, 25), (22, 34, 32, 26), (25, 33, 34, 22), (34, 33, 35, 32), (32, 35, 30, 29), (35, 33, 31, 30), (37, 36, 39, 38), (36, 40, 41, 39), (40, 42, 43, 41), (42, 37, 38, 43), (36, 37, 42, 40), (41, 43, 38, 39), (45, 44, 47, 46), (49, 45, 46, 50), (44, 45, 49, 48), (48, 49, 51, 54), (49, 50, 52, 51), (50, 46, 53, 52), (46, 47, 55, 53), (44, 48, 54, 56), (47, 44, 56, 55), (56, 54, 57, 55), (54, 51, 52, 57), (57, 52, 53, 55), (59, 60, 61, 58), (58, 61, 63, 62), (62, 63, 65, 64), (64, 65, 60, 59), (58, 62, 64, 59), (63, 61, 60, 65)])
_uv = me_cube_029.uv_layers.new(name='UVMap')
_uv.uv.foreach_set('vector', [0.375, 0.0, 0.625, 0.0, 0.625, 0.25, 0.375, 0.25, 0.375, 0.75, 0.625, 0.75, 0.625, 1.0, 0.375, 1.0, 0.125, 0.5, 0.375, 0.5, 0.375, 0.75, 0.125, 0.75, 0.375, 0.5, 0.375, 0.5, 0.375, 0.75, 0.375, 0.75, 0.375, 0.75, 0.375, 0.75, 0.625, 0.75, 0.625, 0.75, 0.625, 0.75, 0.625, 0.75, 0.625, 1.0, 0.625, 1.0, 0.625, 0.0, 0.625, 0.0, 0.625, 0.25, 0.625, 0.25, 0.125, 0.5, 0.125, 0.5, 0.375, 0.5, 0.375, 0.5, 0.625, 0.25, 0.625, 0.25, 0.375, 0.25, 0.375, 0.25, 0.375, 0.25, 0.625, 0.25, 0.625, 0.5, 0.375, 0.5, 0.375, 0.5, 0.625, 0.5, 0.625, 0.75, 0.375, 0.75, 0.625, 0.5, 0.875, 0.5, 0.875, 0.75, 0.625, 0.75, 0.375, 0.0, 0.375, 0.25, 0.625, 0.25, 0.625, 0.0, 0.375, 0.25, 0.375, 0.5, 0.625, 0.5, 0.625, 0.25, 0.375, 0.5, 0.375, 0.75, 0.625, 0.75, 0.625, 0.5, 0.375, 0.75, 0.375, 1.0, 0.625, 1.0, 0.625, 0.75, 0.125, 0.5, 0.125, 0.75, 0.375, 0.75, 0.375, 0.5, 0.625, 0.5, 0.625, 0.75, 0.875, 0.75, 0.875, 0.5, 0.375, 0.0, 0.625, 0.0, 0.625, 0.25, 0.375, 0.25, 0.375, 0.75, 0.625, 0.75, 0.625, 1.0, 0.375, 1.0, 0.125, 0.5, 0.375, 0.5, 0.375, 0.75, 0.125, 0.75, 0.375, 0.5, 0.375, 0.5, 0.375, 0.75, 0.375, 0.75, 0.375, 0.75, 0.375, 0.75, 0.625, 0.75, 0.625, 0.75, 0.625, 0.75, 0.625, 0.75, 0.625, 1.0, 0.625, 1.0, 0.625, 0.0, 0.625, 0.0, 0.625, 0.25, 0.625, 0.25, 0.125, 0.5, 0.125, 0.5, 0.375, 0.5, 0.375, 0.5, 0.625, 0.25, 0.625, 0.25, 0.375, 0.25, 0.375, 0.25, 0.375, 0.25, 0.625, 0.25, 0.625, 0.5, 0.375, 0.5, 0.375, 0.5, 0.625, 0.5, 0.625, 0.75, 0.375, 0.75, 0.625, 0.5, 0.875, 0.5, 0.875, 0.75, 0.625, 0.75, 0.375, 0.0, 0.375, 0.25, 0.625, 0.25, 0.625, 0.0, 0.375, 0.25, 0.375, 0.5, 0.625, 0.5, 0.625, 0.25, 0.375, 0.5, 0.375, 0.75, 0.625, 0.75, 0.625, 0.5, 0.375, 0.75, 0.375, 1.0, 0.625, 1.0, 0.625, 0.75, 0.125, 0.5, 0.125, 0.75, 0.375, 0.75, 0.375, 0.5, 0.625, 0.5, 0.625, 0.75, 0.875, 0.75, 0.875, 0.5, 0.375, 0.0, 0.375, 0.25, 0.625, 0.25, 0.625, 0.0, 0.375, 0.75, 0.375, 1.0, 0.625, 1.0, 0.625, 0.75, 0.125, 0.5, 0.125, 0.75, 0.375, 0.75, 0.375, 0.5, 0.375, 0.5, 0.375, 0.75, 0.375, 0.75, 0.375, 0.5, 0.375, 0.75, 0.625, 0.75, 0.625, 0.75, 0.375, 0.75, 0.625, 0.75, 0.625, 1.0, 0.625, 1.0, 0.625, 0.75, 0.625, 0.0, 0.625, 0.25, 0.625, 0.25, 0.625, 0.0, 0.125, 0.5, 0.375, 0.5, 0.375, 0.5, 0.125, 0.5, 0.625, 0.25, 0.375, 0.25, 0.375, 0.25, 0.625, 0.25, 0.375, 0.25, 0.375, 0.5, 0.625, 0.5, 0.625, 0.25, 0.375, 0.5, 0.375, 0.75, 0.625, 0.75, 0.625, 0.5, 0.625, 0.5, 0.625, 0.75, 0.875, 0.75, 0.875, 0.5, 0.375, 0.0, 0.625, 0.0, 0.625, 0.25, 0.375, 0.25, 0.375, 0.25, 0.625, 0.25, 0.625, 0.5, 0.375, 0.5, 0.375, 0.5, 0.625, 0.5, 0.625, 0.75, 0.375, 0.75, 0.375, 0.75, 0.625, 0.75, 0.625, 1.0, 0.375, 1.0, 0.125, 0.5, 0.375, 0.5, 0.375, 0.75, 0.125, 0.75, 0.625, 0.5, 0.875, 0.5, 0.875, 0.75, 0.625, 0.75])
me_cube_029.materials.append(mat_ring_1)
me_cube_029.use_remesh_fix_poles = True
me_cube_029.use_remesh_preserve_attributes = False
me_cube_029.use_mirror_vertex_groups = False
me_cube_029.update()
me_cube_030 = bpy.data.meshes.new('Cube.030')
me_cube_030.from_pydata([(-0.2376, -1.0, -2.146), (0.03315, 0.0, -0.146), (-0.2376, 1.0, -2.146), (0.03315, 0.0, -0.146), (0.3039, -1.0, -2.146), (0.03315, 0.0, -0.146), (0.3039, 1.0, -2.146), (0.03315, 0.0, -0.146), (0.03315, 0.0, -0.146), (-0.2376, 1.0, -2.146), (0.3039, 1.0, -2.146), (0.03315, 0.0, -0.146), (0.3039, -1.0, -2.146), (0.03315, 0.0, -0.146), (-0.2376, -1.0, 2.241), (-0.2376, 1.0, 2.241), (0.03315, 8.568e-08, 0.2407), (0.03315, 8.568e-08, 0.2407), (0.3039, -1.0, 2.241), (0.03315, 8.568e-08, 0.2407), (0.3039, 1.0, 2.241), (0.03315, 8.568e-08, 0.2407), (-0.2376, 2.41, -0.2049), (-0.2376, 1.41, -1.937), (0.03315, 0.1782, -0.07097), (0.03315, 0.1782, -0.07097), (0.3039, 2.41, -0.2049), (0.3039, 1.41, -1.937), (0.03315, 0.1782, -0.07097), (0.3039, 1.41, -1.937), (0.03315, 0.1782, -0.07097), (0.03315, 0.1782, -0.07097), (0.3039, 2.41, -0.2049), (0.03315, 0.1782, -0.07097), (-0.2376, 2.41, -0.2049), (0.03315, 0.1782, -0.07097), (-0.2376, -2.389, 0.2563), (-0.2376, -1.389, 1.988), (0.03315, -0.1567, 0.1224), (0.03315, -0.1567, 0.1224), (0.3039, -2.389, 0.2563), (0.03315, -0.1567, 0.1224), (0.3039, -1.389, 1.988), (0.03315, -0.1567, 0.1224), (-0.2376, -1.39, -1.951), (-0.2376, -2.39, -0.219), (0.03315, -0.158, -0.085), (0.03315, -0.158, -0.085), (0.3039, -1.39, -1.951), (0.3039, -2.39, -0.219), (0.03315, -0.158, -0.085), (0.3039, -2.39, -0.219), (0.03315, -0.158, -0.085), (0.03315, -0.158, -0.085), (0.3039, -1.39, -1.951), (0.03315, -0.158, -0.085), (-0.2376, -1.39, -1.951), (0.03315, -0.158, -0.085), (-0.2376, 1.409, 1.974), (-0.2376, 2.409, 0.2423), (0.03315, 0.1768, 0.1083), (0.03315, 0.1768, 0.1083), (0.3039, 1.409, 1.974), (0.03315, 0.1768, 0.1083), (0.3039, 2.409, 0.2423), (0.03315, 0.1768, 0.1083)], [], [(0, 1, 3, 2), (4, 5, 1, 0), (2, 6, 4, 0), (6, 10, 12, 4), (4, 12, 13, 5), (5, 13, 7, 1), (1, 7, 8, 3), (2, 9, 10, 6), (3, 8, 9, 2), (9, 8, 11, 10), (10, 11, 13, 12), (11, 8, 7, 13), (15, 14, 17, 16), (14, 18, 19, 17), (18, 20, 21, 19), (20, 15, 16, 21), (14, 15, 20, 18), (19, 21, 16, 17), (23, 24, 25, 22), (27, 28, 24, 23), (22, 26, 27, 23), (26, 32, 29, 27), (27, 29, 30, 28), (28, 30, 31, 24), (24, 31, 33, 25), (22, 34, 32, 26), (25, 33, 34, 22), (34, 33, 35, 32), (32, 35, 30, 29), (35, 33, 31, 30), (37, 36, 39, 38), (36, 40, 41, 39), (40, 42, 43, 41), (42, 37, 38, 43), (36, 37, 42, 40), (41, 43, 38, 39), (45, 44, 47, 46), (49, 45, 46, 50), (44, 45, 49, 48), (48, 49, 51, 54), (49, 50, 52, 51), (50, 46, 53, 52), (46, 47, 55, 53), (44, 48, 54, 56), (47, 44, 56, 55), (56, 54, 57, 55), (54, 51, 52, 57), (57, 52, 53, 55), (59, 60, 61, 58), (58, 61, 63, 62), (62, 63, 65, 64), (64, 65, 60, 59), (58, 62, 64, 59), (63, 61, 60, 65)])
_uv = me_cube_030.uv_layers.new(name='UVMap')
_uv.uv.foreach_set('vector', [0.375, 0.0, 0.625, 0.0, 0.625, 0.25, 0.375, 0.25, 0.375, 0.75, 0.625, 0.75, 0.625, 1.0, 0.375, 1.0, 0.125, 0.5, 0.375, 0.5, 0.375, 0.75, 0.125, 0.75, 0.375, 0.5, 0.375, 0.5, 0.375, 0.75, 0.375, 0.75, 0.375, 0.75, 0.375, 0.75, 0.625, 0.75, 0.625, 0.75, 0.625, 0.75, 0.625, 0.75, 0.625, 1.0, 0.625, 1.0, 0.625, 0.0, 0.625, 0.0, 0.625, 0.25, 0.625, 0.25, 0.125, 0.5, 0.125, 0.5, 0.375, 0.5, 0.375, 0.5, 0.625, 0.25, 0.625, 0.25, 0.375, 0.25, 0.375, 0.25, 0.375, 0.25, 0.625, 0.25, 0.625, 0.5, 0.375, 0.5, 0.375, 0.5, 0.625, 0.5, 0.625, 0.75, 0.375, 0.75, 0.625, 0.5, 0.875, 0.5, 0.875, 0.75, 0.625, 0.75, 0.375, 0.0, 0.375, 0.25, 0.625, 0.25, 0.625, 0.0, 0.375, 0.25, 0.375, 0.5, 0.625, 0.5, 0.625, 0.25, 0.375, 0.5, 0.375, 0.75, 0.625, 0.75, 0.625, 0.5, 0.375, 0.75, 0.375, 1.0, 0.625, 1.0, 0.625, 0.75, 0.125, 0.5, 0.125, 0.75, 0.375, 0.75, 0.375, 0.5, 0.625, 0.5, 0.625, 0.75, 0.875, 0.75, 0.875, 0.5, 0.375, 0.0, 0.625, 0.0, 0.625, 0.25, 0.375, 0.25, 0.375, 0.75, 0.625, 0.75, 0.625, 1.0, 0.375, 1.0, 0.125, 0.5, 0.375, 0.5, 0.375, 0.75, 0.125, 0.75, 0.375, 0.5, 0.375, 0.5, 0.375, 0.75, 0.375, 0.75, 0.375, 0.75, 0.375, 0.75, 0.625, 0.75, 0.625, 0.75, 0.625, 0.75, 0.625, 0.75, 0.625, 1.0, 0.625, 1.0, 0.625, 0.0, 0.625, 0.0, 0.625, 0.25, 0.625, 0.25, 0.125, 0.5, 0.125, 0.5, 0.375, 0.5, 0.375, 0.5, 0.625, 0.25, 0.625, 0.25, 0.375, 0.25, 0.375, 0.25, 0.375, 0.25, 0.625, 0.25, 0.625, 0.5, 0.375, 0.5, 0.375, 0.5, 0.625, 0.5, 0.625, 0.75, 0.375, 0.75, 0.625, 0.5, 0.875, 0.5, 0.875, 0.75, 0.625, 0.75, 0.375, 0.0, 0.375, 0.25, 0.625, 0.25, 0.625, 0.0, 0.375, 0.25, 0.375, 0.5, 0.625, 0.5, 0.625, 0.25, 0.375, 0.5, 0.375, 0.75, 0.625, 0.75, 0.625, 0.5, 0.375, 0.75, 0.375, 1.0, 0.625, 1.0, 0.625, 0.75, 0.125, 0.5, 0.125, 0.75, 0.375, 0.75, 0.375, 0.5, 0.625, 0.5, 0.625, 0.75, 0.875, 0.75, 0.875, 0.5, 0.375, 0.0, 0.375, 0.25, 0.625, 0.25, 0.625, 0.0, 0.375, 0.75, 0.375, 1.0, 0.625, 1.0, 0.625, 0.75, 0.125, 0.5, 0.125, 0.75, 0.375, 0.75, 0.375, 0.5, 0.375, 0.5, 0.375, 0.75, 0.375, 0.75, 0.375, 0.5, 0.375, 0.75, 0.625, 0.75, 0.625, 0.75, 0.375, 0.75, 0.625, 0.75, 0.625, 1.0, 0.625, 1.0, 0.625, 0.75, 0.625, 0.0, 0.625, 0.25, 0.625, 0.25, 0.625, 0.0, 0.125, 0.5, 0.375, 0.5, 0.375, 0.5, 0.125, 0.5, 0.625, 0.25, 0.375, 0.25, 0.375, 0.25, 0.625, 0.25, 0.375, 0.25, 0.375, 0.5, 0.625, 0.5, 0.625, 0.25, 0.375, 0.5, 0.375, 0.75, 0.625, 0.75, 0.625, 0.5, 0.625, 0.5, 0.625, 0.75, 0.875, 0.75, 0.875, 0.5, 0.375, 0.0, 0.625, 0.0, 0.625, 0.25, 0.375, 0.25, 0.375, 0.25, 0.625, 0.25, 0.625, 0.5, 0.375, 0.5, 0.375, 0.5, 0.625, 0.5, 0.625, 0.75, 0.375, 0.75, 0.375, 0.75, 0.625, 0.75, 0.625, 1.0, 0.375, 1.0, 0.125, 0.5, 0.375, 0.5, 0.375, 0.75, 0.125, 0.75, 0.625, 0.5, 0.875, 0.5, 0.875, 0.75, 0.625, 0.75])
me_cube_030.materials.append(mat_sphere_mat_005)
me_cube_030.use_remesh_fix_poles = True
me_cube_030.use_remesh_preserve_attributes = False
me_cube_030.use_mirror_vertex_groups = False
me_cube_030.update()
me_cube_031 = bpy.data.meshes.new('Cube.031')
me_cube_031.from_pydata([(-0.2376, -1.0, -2.146), (0.03315, 0.0, -0.146), (-0.2376, 1.0, -2.146), (0.03315, 0.0, -0.146), (0.3039, -1.0, -2.146), (0.03315, 0.0, -0.146), (0.3039, 1.0, -2.146), (0.03315, 0.0, -0.146), (0.03315, 0.0, -0.146), (-0.2376, 1.0, -2.146), (0.3039, 1.0, -2.146), (0.03315, 0.0, -0.146), (0.3039, -1.0, -2.146), (0.03315, 0.0, -0.146), (-0.2376, -1.0, 2.241), (-0.2376, 1.0, 2.241), (0.03315, 8.568e-08, 0.2407), (0.03315, 8.568e-08, 0.2407), (0.3039, -1.0, 2.241), (0.03315, 8.568e-08, 0.2407), (0.3039, 1.0, 2.241), (0.03315, 8.568e-08, 0.2407), (-0.2376, 2.41, -0.2049), (-0.2376, 1.41, -1.937), (0.03315, 0.1782, -0.07097), (0.03315, 0.1782, -0.07097), (0.3039, 2.41, -0.2049), (0.3039, 1.41, -1.937), (0.03315, 0.1782, -0.07097), (0.3039, 1.41, -1.937), (0.03315, 0.1782, -0.07097), (0.03315, 0.1782, -0.07097), (0.3039, 2.41, -0.2049), (0.03315, 0.1782, -0.07097), (-0.2376, 2.41, -0.2049), (0.03315, 0.1782, -0.07097), (-0.2376, -2.389, 0.2563), (-0.2376, -1.389, 1.988), (0.03315, -0.1567, 0.1224), (0.03315, -0.1567, 0.1224), (0.3039, -2.389, 0.2563), (0.03315, -0.1567, 0.1224), (0.3039, -1.389, 1.988), (0.03315, -0.1567, 0.1224), (-0.2376, -1.39, -1.951), (-0.2376, -2.39, -0.219), (0.03315, -0.158, -0.085), (0.03315, -0.158, -0.085), (0.3039, -1.39, -1.951), (0.3039, -2.39, -0.219), (0.03315, -0.158, -0.085), (0.3039, -2.39, -0.219), (0.03315, -0.158, -0.085), (0.03315, -0.158, -0.085), (0.3039, -1.39, -1.951), (0.03315, -0.158, -0.085), (-0.2376, -1.39, -1.951), (0.03315, -0.158, -0.085), (-0.2376, 1.409, 1.974), (-0.2376, 2.409, 0.2423), (0.03315, 0.1768, 0.1083), (0.03315, 0.1768, 0.1083), (0.3039, 1.409, 1.974), (0.03315, 0.1768, 0.1083), (0.3039, 2.409, 0.2423), (0.03315, 0.1768, 0.1083)], [], [(0, 1, 3, 2), (4, 5, 1, 0), (2, 6, 4, 0), (6, 10, 12, 4), (4, 12, 13, 5), (5, 13, 7, 1), (1, 7, 8, 3), (2, 9, 10, 6), (3, 8, 9, 2), (9, 8, 11, 10), (10, 11, 13, 12), (11, 8, 7, 13), (15, 14, 17, 16), (14, 18, 19, 17), (18, 20, 21, 19), (20, 15, 16, 21), (14, 15, 20, 18), (19, 21, 16, 17), (23, 24, 25, 22), (27, 28, 24, 23), (22, 26, 27, 23), (26, 32, 29, 27), (27, 29, 30, 28), (28, 30, 31, 24), (24, 31, 33, 25), (22, 34, 32, 26), (25, 33, 34, 22), (34, 33, 35, 32), (32, 35, 30, 29), (35, 33, 31, 30), (37, 36, 39, 38), (36, 40, 41, 39), (40, 42, 43, 41), (42, 37, 38, 43), (36, 37, 42, 40), (41, 43, 38, 39), (45, 44, 47, 46), (49, 45, 46, 50), (44, 45, 49, 48), (48, 49, 51, 54), (49, 50, 52, 51), (50, 46, 53, 52), (46, 47, 55, 53), (44, 48, 54, 56), (47, 44, 56, 55), (56, 54, 57, 55), (54, 51, 52, 57), (57, 52, 53, 55), (59, 60, 61, 58), (58, 61, 63, 62), (62, 63, 65, 64), (64, 65, 60, 59), (58, 62, 64, 59), (63, 61, 60, 65)])
_uv = me_cube_031.uv_layers.new(name='UVMap')
_uv.uv.foreach_set('vector', [0.375, 0.0, 0.625, 0.0, 0.625, 0.25, 0.375, 0.25, 0.375, 0.75, 0.625, 0.75, 0.625, 1.0, 0.375, 1.0, 0.125, 0.5, 0.375, 0.5, 0.375, 0.75, 0.125, 0.75, 0.375, 0.5, 0.375, 0.5, 0.375, 0.75, 0.375, 0.75, 0.375, 0.75, 0.375, 0.75, 0.625, 0.75, 0.625, 0.75, 0.625, 0.75, 0.625, 0.75, 0.625, 1.0, 0.625, 1.0, 0.625, 0.0, 0.625, 0.0, 0.625, 0.25, 0.625, 0.25, 0.125, 0.5, 0.125, 0.5, 0.375, 0.5, 0.375, 0.5, 0.625, 0.25, 0.625, 0.25, 0.375, 0.25, 0.375, 0.25, 0.375, 0.25, 0.625, 0.25, 0.625, 0.5, 0.375, 0.5, 0.375, 0.5, 0.625, 0.5, 0.625, 0.75, 0.375, 0.75, 0.625, 0.5, 0.875, 0.5, 0.875, 0.75, 0.625, 0.75, 0.375, 0.0, 0.375, 0.25, 0.625, 0.25, 0.625, 0.0, 0.375, 0.25, 0.375, 0.5, 0.625, 0.5, 0.625, 0.25, 0.375, 0.5, 0.375, 0.75, 0.625, 0.75, 0.625, 0.5, 0.375, 0.75, 0.375, 1.0, 0.625, 1.0, 0.625, 0.75, 0.125, 0.5, 0.125, 0.75, 0.375, 0.75, 0.375, 0.5, 0.625, 0.5, 0.625, 0.75, 0.875, 0.75, 0.875, 0.5, 0.375, 0.0, 0.625, 0.0, 0.625, 0.25, 0.375, 0.25, 0.375, 0.75, 0.625, 0.75, 0.625, 1.0, 0.375, 1.0, 0.125, 0.5, 0.375, 0.5, 0.375, 0.75, 0.125, 0.75, 0.375, 0.5, 0.375, 0.5, 0.375, 0.75, 0.375, 0.75, 0.375, 0.75, 0.375, 0.75, 0.625, 0.75, 0.625, 0.75, 0.625, 0.75, 0.625, 0.75, 0.625, 1.0, 0.625, 1.0, 0.625, 0.0, 0.625, 0.0, 0.625, 0.25, 0.625, 0.25, 0.125, 0.5, 0.125, 0.5, 0.375, 0.5, 0.375, 0.5, 0.625, 0.25, 0.625, 0.25, 0.375, 0.25, 0.375, 0.25, 0.375, 0.25, 0.625, 0.25, 0.625, 0.5, 0.375, 0.5, 0.375, 0.5, 0.625, 0.5, 0.625, 0.75, 0.375, 0.75, 0.625, 0.5, 0.875, 0.5, 0.875, 0.75, 0.625, 0.75, 0.375, 0.0, 0.375, 0.25, 0.625, 0.25, 0.625, 0.0, 0.375, 0.25, 0.375, 0.5, 0.625, 0.5, 0.625, 0.25, 0.375, 0.5, 0.375, 0.75, 0.625, 0.75, 0.625, 0.5, 0.375, 0.75, 0.375, 1.0, 0.625, 1.0, 0.625, 0.75, 0.125, 0.5, 0.125, 0.75, 0.375, 0.75, 0.375, 0.5, 0.625, 0.5, 0.625, 0.75, 0.875, 0.75, 0.875, 0.5, 0.375, 0.0, 0.375, 0.25, 0.625, 0.25, 0.625, 0.0, 0.375, 0.75, 0.375, 1.0, 0.625, 1.0, 0.625, 0.75, 0.125, 0.5, 0.125, 0.75, 0.375, 0.75, 0.375, 0.5, 0.375, 0.5, 0.375, 0.75, 0.375, 0.75, 0.375, 0.5, 0.375, 0.75, 0.625, 0.75, 0.625, 0.75, 0.375, 0.75, 0.625, 0.75, 0.625, 1.0, 0.625, 1.0, 0.625, 0.75, 0.625, 0.0, 0.625, 0.25, 0.625, 0.25, 0.625, 0.0, 0.125, 0.5, 0.375, 0.5, 0.375, 0.5, 0.125, 0.5, 0.625, 0.25, 0.375, 0.25, 0.375, 0.25, 0.625, 0.25, 0.375, 0.25, 0.375, 0.5, 0.625, 0.5, 0.625, 0.25, 0.375, 0.5, 0.375, 0.75, 0.625, 0.75, 0.625, 0.5, 0.625, 0.5, 0.625, 0.75, 0.875, 0.75, 0.875, 0.5, 0.375, 0.0, 0.625, 0.0, 0.625, 0.25, 0.375, 0.25, 0.375, 0.25, 0.625, 0.25, 0.625, 0.5, 0.375, 0.5, 0.375, 0.5, 0.625, 0.5, 0.625, 0.75, 0.375, 0.75, 0.375, 0.75, 0.625, 0.75, 0.625, 1.0, 0.375, 1.0, 0.125, 0.5, 0.375, 0.5, 0.375, 0.75, 0.125, 0.75, 0.625, 0.5, 0.875, 0.5, 0.875, 0.75, 0.625, 0.75])
me_cube_031.materials.append(mat_ring_1)
me_cube_031.use_remesh_fix_poles = True
me_cube_031.use_remesh_preserve_attributes = False
me_cube_031.use_mirror_vertex_groups = False
me_cube_031.update()

# ---- objects
ob_light = bpy.data.objects.new('Light', light_light)
ob_camera = bpy.data.objects.new('Camera', cam_camera)
ob_plane = bpy.data.objects.new('Plane', me_plane)
ob_cube = bpy.data.objects.new('Cube', me_cube_025)
ob_plane_001 = bpy.data.objects.new('Plane.001', me_plane_001)
ob_cube_001 = bpy.data.objects.new('Cube.001', me_cube_026)
ob_cube_002 = bpy.data.objects.new('Cube.002', me_cube_027)
ob_cube_003 = bpy.data.objects.new('Cube.003', me_cube_028)
ob_cube_004 = bpy.data.objects.new('Cube.004', me_cube_029)
ob_cube_005 = bpy.data.objects.new('Cube.005', me_cube_030)
ob_cube_006 = bpy.data.objects.new('Cube.006', me_cube_031)

# ---- transforms, parenting, visibility, modifiers, constraints
ob_light.location = (4.076, 1.005, 5.904)
ob_light.rotation_euler = (0.6503, 0.05522, 1.866)
ob_light.lock_rotations_4d = False
ob_light.empty_display_type = 'ARROWS'
ob_light.color = (0.0, 0.0, 0.0, 0.0)
ob_light.lineart.crease_threshold = 0.0
ob_camera.location = (9.471, 0.0, 0.0)
ob_camera.rotation_euler = (1.574, 0.2361, 1.53)
ob_camera.lock_rotations_4d = False
ob_camera.empty_display_type = 'ARROWS'
ob_camera.color = (0.0, 0.0, 0.0, 0.0)
ob_camera.display_type = 'WIRE'
ob_camera.lineart.crease_threshold = 0.0
ob_plane.location = (-2.416, -2.416, -8.702)
ob_plane.rotation_euler = (0.0, 1.571, 0.0)
ob_plane.scale = (22.43, 36.79, 16.84)
ob_plane.lineart.crease_threshold = 0.0
ob_cube.location = (0.0, 0.0, -4.6)
ob_cube.lineart.crease_threshold = 0.0
_c = ob_cube.constraints.new('DAMPED_TRACK'); _c.name = 'Damped Track'
_c.target = ob_camera
_c.track_axis = 'TRACK_X'
ob_plane_001.location = (9.946, 0.0, 0.0)
ob_plane_001.rotation_euler = (0.0, 1.571, 0.0)
ob_plane_001.scale = (7.297, 14.22, 1.0)
ob_plane_001.lineart.crease_threshold = 0.0
ob_cube_001.location = (0.0, -4.0, 2.3)
ob_cube_001.lineart.crease_threshold = 0.0
_c = ob_cube_001.constraints.new('DAMPED_TRACK'); _c.name = 'Damped Track'
_c.target = ob_camera
_c.track_axis = 'TRACK_X'
ob_cube_002.location = (0.0, 4.0, 2.3)
ob_cube_002.lineart.crease_threshold = 0.0
_c = ob_cube_002.constraints.new('DAMPED_TRACK'); _c.name = 'Damped Track'
_c.target = ob_camera
_c.track_axis = 'TRACK_X'
ob_cube_003.location = (0.0, 4.0, -2.3)
ob_cube_003.lineart.crease_threshold = 0.0
_c = ob_cube_003.constraints.new('DAMPED_TRACK'); _c.name = 'Damped Track'
_c.target = ob_camera
_c.track_axis = 'TRACK_X'
ob_cube_004.location = (0.0, -4.0, -2.3)
ob_cube_004.lineart.crease_threshold = 0.0
_c = ob_cube_004.constraints.new('DAMPED_TRACK'); _c.name = 'Damped Track'
_c.target = ob_camera
_c.track_axis = 'TRACK_X'
ob_cube_005.location = (0.96, 0.0, 0.0)
ob_cube_005.lineart.crease_threshold = 0.0
_c = ob_cube_005.constraints.new('DAMPED_TRACK'); _c.name = 'Damped Track'
_c.target = ob_camera
_c.track_axis = 'TRACK_X'
ob_cube_006.location = (0.0, 0.0, 4.6)
ob_cube_006.lineart.crease_threshold = 0.0
_c = ob_cube_006.constraints.new('DAMPED_TRACK'); _c.name = 'Damped Track'
_c.target = ob_camera
_c.track_axis = 'TRACK_X'

# ---- collection membership
col_collection.objects.link(ob_light)
col_collection.objects.link(ob_camera)
col_collection.objects.link(ob_plane)
col_collection.objects.link(ob_cube)
col_collection.objects.link(ob_plane_001)
col_collection.objects.link(ob_cube_001)
col_collection.objects.link(ob_cube_002)
col_collection.objects.link(ob_cube_003)
col_collection.objects.link(ob_cube_004)
col_collection.objects.link(ob_cube_005)
col_collection.objects.link(ob_cube_006)

# ---- scene / render settings (as saved in the file)
scene.camera = ob_camera
scene.frame_start = 1; scene.frame_end = 250; scene.frame_set(70)
scene.render.engine = 'CYCLES'
scene.cycles.samples = 300
scene.cycles.sampling_pattern = 'TABULATED_SOBOL'
scene.cycles.use_adaptive_sampling = False
scene.cycles.use_light_tree = False
scene.view_settings.view_transform = 'Filmic'
bpy.context.view_layer.update()
